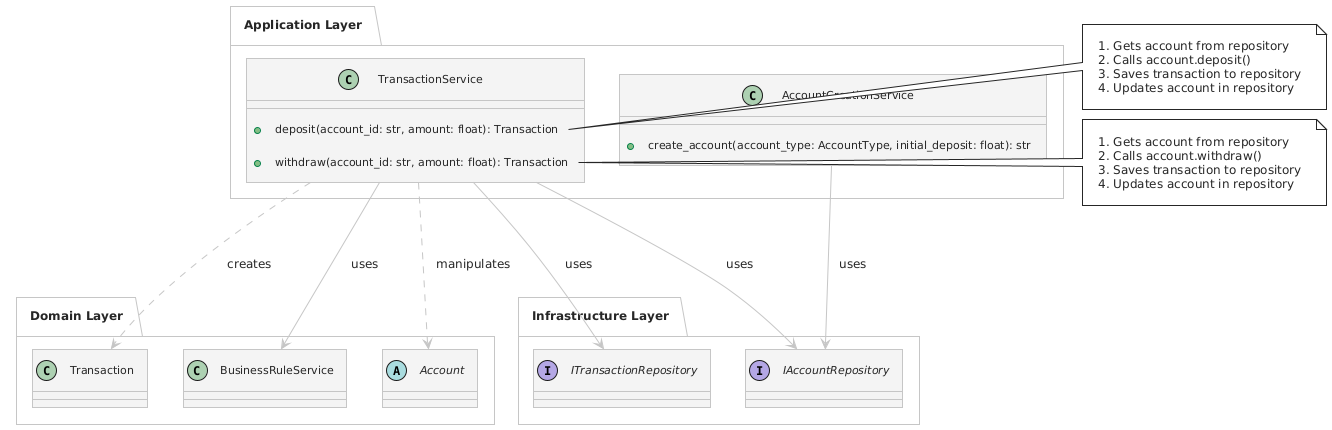

The diagram above was rendered by PlantUML. Its source (embedded in the PNG):
@startuml
!theme carbon-gray
package "Domain Layer" {
    abstract class Account
    class Transaction
    class BusinessRuleService
}

package "Application Layer" {
    class AccountCreationService {
        +create_account(account_type: AccountType, initial_deposit: float): str
    }
    
    class TransactionService {
        +deposit(account_id: str, amount: float): Transaction
        +withdraw(account_id: str, amount: float): Transaction
    }
}

package "Infrastructure Layer" {
    interface IAccountRepository
    interface ITransactionRepository
}
    
' Application Layer Relationships
AccountCreationService --> IAccountRepository : uses
TransactionService --> IAccountRepository : uses
TransactionService --> ITransactionRepository : uses
TransactionService --> BusinessRuleService : uses
TransactionService ..> Transaction : creates
TransactionService ..> Account : manipulates

note right of TransactionService::deposit
  1. Gets account from repository
  2. Calls account.deposit()
  3. Saves transaction to repository
  4. Updates account in repository
end note

note right of TransactionService::withdraw
  1. Gets account from repository
  2. Calls account.withdraw()
  3. Saves transaction to repository
  4. Updates account in repository
end note
@enduml